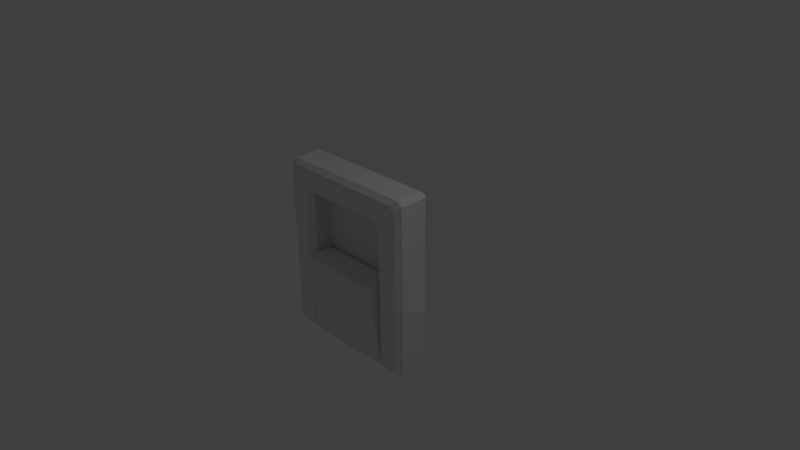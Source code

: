 # Source: alarm.blend  (saved by Blender 2.69.0; exported with 4.5.12 LTS)
import bpy
from mathutils import Matrix  # noqa: F401  (used for matrix-valued properties, if any)

bpy.ops.wm.read_factory_settings(use_empty=True)
scene = bpy.context.scene
scene.name = 'Scene'

# ---- collections
col_collection_1 = bpy.data.collections.new('Collection 1'); scene.collection.children.link(col_collection_1)

# ---- materials (node trees are filled in below, after node groups)
mat_material = bpy.data.materials.new('Material')
mat_material.alpha_threshold = 0.0
mat_material.use_transparent_shadow = False
mat_material.roughness = 0.5
mat_material.line_color = (0.0, 0.0, 0.0, 1.0)

# ---- material node trees

# ---- world
world_world = bpy.data.worlds.new('World'); scene.world = world_world
world_world.color = (0.05088, 0.05088, 0.05088)
world_world.use_sun_shadow = False
world_world.sun_shadow_jitter_overblur = 0.0
world_world.cycles.sampling_method = 'MANUAL'
world_world.cycles.sample_map_resolution = 256

# ---- cameras
cam_camera = bpy.data.cameras.new('Camera')
cam_camera.clip_end = 100.0
cam_camera.lens = 35.0
cam_camera.sensor_width = 32.0
cam_camera.sensor_height = 18.0
cam_camera.ortho_scale = 7.314
cam_camera.dof.focus_distance = 0.0
cam_camera.dof.aperture_fstop = 128.0

# ---- lights
light_lamp = bpy.data.lights.new('Lamp', 'POINT')
light_lamp.transmission_factor = 0.0
light_lamp.cutoff_distance = 30.0
light_lamp.energy = 100.0
light_lamp.shadow_buffer_clip_start = 1.001
light_lamp.shadow_soft_size = 0.1
light_lamp.shadow_maximum_resolution = 0.006
light_lamp.use_absolute_resolution = True
light_lamp.cycles.use_multiple_importance_sampling = False

# ---- meshes
me_cube_001 = bpy.data.meshes.new('Cube.001')
me_cube_001.from_pydata([(-0.5398, -0.4398, -1.2), (-0.5398, -0.5099, -1.141), (-0.6, -0.449, -1.14), (-0.6, -0.2602, -1.14), (-0.5398, -0.2, -1.14), (-0.5398, -0.2602, -1.2), (0.5398, -0.2, -1.14), (0.6, -0.2602, -1.14), (0.5398, -0.2602, -1.2), (0.6, -0.449, -1.14), (0.5398, -0.5099, -1.141), (0.5398, -0.4398, -1.2), (-0.6, -0.629, -0.06017), (-0.5398, -0.6901, -0.05935), (-0.5398, -0.6398, 0.0), (-0.6, -0.2602, -0.06017), (-0.5398, -0.2602, 0.0), (-0.5398, -0.2, -0.06017), (0.5398, -0.2, -0.06017), (0.5398, -0.2602, 0.0), (0.6, -0.2602, -0.06017), (0.6, -0.629, -0.06017), (0.5398, -0.6398, 0.0), (0.5398, -0.6901, -0.05935)], [], [(0, 5, 8, 11), (20, 21, 9, 7), (22, 19, 16, 14), (17, 18, 6, 4), (23, 13, 1, 10), (0, 1, 2), (3, 4, 5), (6, 7, 8), (9, 10, 11), (12, 13, 14), (15, 16, 17), (18, 19, 20), (21, 22, 23), (1, 13, 12, 2), (14, 16, 15, 12), (17, 4, 3, 15), (5, 0, 2, 3), (16, 19, 18, 17), (20, 7, 6, 18), (8, 5, 4, 6), (19, 22, 21, 20), (23, 10, 9, 21), (11, 8, 7, 9), (22, 14, 13, 23), (0, 11, 10, 1), (12, 15, 3, 2)])
_uv = me_cube_001.uv_layers.new(name='UVMap')
_uv.uv.foreach_set('vector', [0.05014, 1.145e-07, 0.05014, 0.0, 0.9499, 0.0, 0.9499, 1.145e-07, 1.0, 0.9499, 1.0, 0.9499, 1.0, 0.05014, 1.0, 0.05014, 0.9499, 1.0, 0.9499, 1.0, 0.05014, 1.0, 0.05014, 1.0, 0.05014, 0.9499, 0.9499, 0.9499, 0.9499, 0.05014, 0.05014, 0.05014, 0.9499, 0.9505, 0.05014, 0.9505, 0.05014, 0.04946, 0.9499, 0.04946, 0.05014, 1.145e-07, 0.05014, 0.04946, 0.0, 0.05014, 0.0, 0.05014, 0.05014, 0.05014, 0.05014, 0.0, 0.9499, 0.05014, 1.0, 0.05014, 0.9499, 0.0, 1.0, 0.05014, 0.9499, 0.04946, 0.9499, 1.145e-07, 0.0, 0.9499, 0.05014, 0.9505, 0.05014, 1.0, 0.0, 0.9499, 0.05014, 1.0, 0.05014, 0.9499, 0.9499, 0.9499, 0.9499, 1.0, 1.0, 0.9499, 1.0, 0.9499, 0.9499, 1.0, 0.9499, 0.9505, 0.05014, 0.04946, 0.05014, 0.9505, 0.0, 0.9499, 0.0, 0.05014, 0.05014, 1.0, 0.05014, 1.0, 0.0, 0.9499, 0.0, 0.9499, 0.05014, 0.9499, 0.05014, 0.05014, 0.0, 0.05014, 0.0, 0.9499, 0.05014, 0.0, 0.05014, 1.145e-07, 0.0, 0.05014, 0.0, 0.05014, 0.05014, 1.0, 0.9499, 1.0, 0.9499, 0.9499, 0.05014, 0.9499, 1.0, 0.9499, 1.0, 0.05014, 0.9499, 0.05014, 0.9499, 0.9499, 0.9499, 0.0, 0.05014, 0.0, 0.05014, 0.05014, 0.9499, 0.05014, 0.9499, 1.0, 0.9499, 1.0, 1.0, 0.9499, 1.0, 0.9499, 0.9499, 0.9505, 0.9499, 0.04946, 1.0, 0.05014, 1.0, 0.9499, 0.9499, 1.145e-07, 0.9499, 0.0, 1.0, 0.05014, 1.0, 0.05014, 0.9499, 1.0, 0.05014, 1.0, 0.05014, 0.9505, 0.9499, 0.9505, 0.05014, 1.145e-07, 0.9499, 1.145e-07, 0.9499, 0.04946, 0.05014, 0.04946, 0.0, 0.9499, 0.0, 0.9499, 0.0, 0.05014, 0.0, 0.05014])
me_cube_001.use_remesh_preserve_volume = False
me_cube_001.use_remesh_preserve_attributes = False
me_cube_001.use_mirror_vertex_groups = False
me_cube_001.update()
me_cube = bpy.data.meshes.new('Cube')
me_cube.from_pydata([(0.6, -0.2, -1.2), (-0.6, -0.2, -1.2), (0.6, -0.2, 0.8), (-0.6, -0.2, 0.8), (1.0, -0.06037, -1.14), (0.9396, -0.06037, -1.2), (0.9396, -5.751e-08, -1.14), (0.9396, -0.5, -1.14), (0.9396, -0.4396, -1.2), (1.0, -0.4396, -1.14), (-1.0, -0.4396, -1.14), (-0.9396, -0.4396, -1.2), (-0.9396, -0.5, -1.14), (-1.0, -0.06037, -1.14), (-0.9396, 3.342e-07, -1.14), (-0.9396, -0.06037, -1.2), (1.0, -0.06038, 1.14), (0.9396, -5.101e-07, 1.14), (0.9396, -0.06038, 1.2), (0.8542, -0.5, 1.14), (0.9396, -0.5, 1.054), (1.0, -0.4396, 1.14), (0.9396, -0.4396, 1.2), (-1.0, -0.4396, 1.14), (-0.9396, -0.5, 1.054), (-0.8542, -0.5, 1.14), (-0.9396, -0.4396, 1.2), (-0.9396, -5.698e-09, 1.14), (-1.0, -0.06037, 1.14), (-0.9396, -0.06037, 1.2), (0.6604, -0.5, -1.14), (0.6, -0.4396, -1.2), (-0.6, -0.4396, -1.2), (-0.6604, -0.5, -1.14), (0.6, -0.4396, 0.8), (0.6604, -0.5, 0.775), (0.575, -0.5, 0.8604), (-0.6604, -0.5, 0.775), (-0.6, -0.4396, 0.8), (-0.575, -0.5, 0.8604)], [], [(7, 20, 35, 30), (19, 25, 39, 36), (15, 5, 0, 1), (31, 34, 2, 0), (24, 12, 33, 37), (4, 16, 21, 9), (18, 29, 26, 22), (1, 32, 11, 15), (17, 6, 14, 27), (0, 2, 3, 1), (34, 38, 3, 2), (38, 32, 1, 3), (10, 23, 28, 13), (4, 5, 6), (7, 8, 9), (10, 11, 12), (13, 14, 15), (16, 17, 18), (19, 20, 21, 22), (23, 24, 25, 26), (27, 28, 29), (34, 35, 36), (37, 38, 39), (4, 9, 8, 5), (5, 15, 14, 6), (6, 17, 16, 4), (9, 21, 20, 7), (10, 13, 15, 11), (12, 24, 23, 10), (13, 28, 27, 14), (18, 22, 21, 16), (17, 27, 29, 18), (22, 26, 25, 19), (26, 29, 28, 23), (30, 35, 34, 31), (32, 38, 37, 33), (36, 39, 38, 34), (35, 20, 19, 36), (24, 37, 39, 25), (11, 32, 33, 12), (31, 8, 7, 30), (8, 31, 0, 5)])
_uv = me_cube.uv_layers.new(name='UV coord')
_uv.uv.foreach_set('vector', [0.9698, 0.02516, 0.9698, 0.9393, 0.8302, 0.8229, 0.8302, 0.02516, 0.9271, 0.9748, 0.07288, 0.9748, 0.2125, 0.8585, 0.7875, 0.8585, 0.03019, 0.0, 0.9698, 0.0, 0.8, 7.915e-08, 0.2, 7.915e-08, 0.8, 7.915e-08, 0.8, 0.8333, 0.8, 0.8333, 0.8, 7.915e-08, 0.03019, 0.9393, 0.03019, 0.02516, 0.1698, 0.02516, 0.1698, 0.8229, 1.0, 0.02516, 1.0, 0.9748, 1.0, 0.9748, 1.0, 0.02516, 0.9698, 1.0, 0.03019, 1.0, 0.03019, 1.0, 0.9698, 1.0, 0.2, 7.915e-08, 0.2, 7.915e-08, 0.03019, 7.915e-08, 0.03019, 0.0, 0.9698, 0.9748, 0.9698, 0.02516, 0.03019, 0.02516, 0.03019, 0.9748, 0.8, 7.915e-08, 0.8, 0.8333, 0.2, 0.8333, 0.2, 7.915e-08, 0.8, 0.8333, 0.2, 0.8333, 0.2, 0.8333, 0.8, 0.8333, 0.2, 0.8333, 0.2, 7.915e-08, 0.2, 7.915e-08, 0.2, 0.8333, 1.9e-07, 0.02516, 0.0, 0.9748, 1.9e-07, 0.9748, 3.799e-07, 0.02516, 1.0, 0.02516, 0.9698, 0.0, 0.9698, 0.02516, 0.9698, 0.02516, 0.9698, 7.915e-08, 1.0, 0.02516, 1.9e-07, 0.02516, 0.03019, 7.915e-08, 0.03019, 0.02516, 3.799e-07, 0.02516, 0.03019, 0.02516, 0.03019, 0.0, 1.0, 0.9748, 0.9698, 0.9748, 0.9698, 1.0, 0.9271, 0.9748, 0.9698, 0.9393, 1.0, 0.9748, 0.9698, 1.0, 0.0, 0.9748, 0.03019, 0.9393, 0.07288, 0.9748, 0.03019, 1.0, 0.03019, 0.9748, 1.9e-07, 0.9748, 0.03019, 1.0, 0.8, 0.8333, 0.8302, 0.8229, 0.7875, 0.8585, 0.1698, 0.8229, 0.2, 0.8333, 0.2125, 0.8585, 1.0, 0.02516, 1.0, 0.02516, 0.9698, 7.915e-08, 0.9698, 0.0, 0.9698, 0.0, 0.03019, 0.0, 0.03019, 0.02516, 0.9698, 0.02516, 0.9698, 0.02516, 0.9698, 0.9748, 1.0, 0.9748, 1.0, 0.02516, 1.0, 0.02516, 1.0, 0.9748, 0.9698, 0.9393, 0.9698, 0.02516, 1.9e-07, 0.02516, 3.799e-07, 0.02516, 0.03019, 0.0, 0.03019, 7.915e-08, 0.03019, 0.02516, 0.03019, 0.9393, 0.0, 0.9748, 1.9e-07, 0.02516, 3.799e-07, 0.02516, 1.9e-07, 0.9748, 0.03019, 0.9748, 0.03019, 0.02516, 0.9698, 1.0, 0.9698, 1.0, 1.0, 0.9748, 1.0, 0.9748, 0.9698, 0.9748, 0.03019, 0.9748, 0.03019, 1.0, 0.9698, 1.0, 0.9698, 1.0, 0.03019, 1.0, 0.07288, 0.9748, 0.9271, 0.9748, 0.03019, 1.0, 0.03019, 1.0, 1.9e-07, 0.9748, 0.0, 0.9748, 0.8302, 0.02516, 0.8302, 0.8229, 0.8, 0.8333, 0.8, 7.915e-08, 0.2, 7.915e-08, 0.2, 0.8333, 0.1698, 0.8229, 0.1698, 0.02516, 0.7875, 0.8585, 0.2125, 0.8585, 0.2, 0.8333, 0.8, 0.8333, 0.8302, 0.8229, 0.9698, 0.9393, 0.9271, 0.9748, 0.7875, 0.8585, 0.03019, 0.9393, 0.1698, 0.8229, 0.2125, 0.8585, 0.07288, 0.9748, 0.03019, 7.915e-08, 0.2, 7.915e-08, 0.1698, 0.02516, 0.03019, 0.02516, 0.8, 7.915e-08, 0.9698, 7.915e-08, 0.9698, 0.02516, 0.8302, 0.02516, 0.9698, 7.915e-08, 0.8, 7.915e-08, 0.8, 7.915e-08, 0.9698, 0.0])
me_cube.materials.append(mat_material)
me_cube.use_remesh_preserve_volume = False
me_cube.use_remesh_preserve_attributes = False
me_cube.use_mirror_vertex_groups = False
me_cube.update()

# ---- objects
ob_handle = bpy.data.objects.new('Handle', me_cube_001)
ob_base = bpy.data.objects.new('Base', me_cube)
ob_lamp = bpy.data.objects.new('Lamp', light_lamp)
ob_camera = bpy.data.objects.new('Camera', cam_camera)

# ---- transforms, parenting, visibility, modifiers, constraints
ob_handle.location = (0.0, 0.0, 0.0)
ob_handle.lineart.crease_threshold = 0.0
ob_base.location = (0.0, 0.0, 0.0)
ob_base.lock_rotations_4d = False
ob_base.empty_display_type = 'ARROWS'
ob_base.lineart.crease_threshold = 0.0
ob_lamp.location = (4.076, 1.005, 5.904)
ob_lamp.rotation_euler = (0.6503, 0.05522, 1.866)
ob_lamp.lock_rotations_4d = False
ob_lamp.empty_display_type = 'ARROWS'
ob_lamp.color = (0.0, 0.0, 0.0, 0.0)
ob_lamp.lineart.crease_threshold = 0.0
ob_camera.location = (7.481, -6.508, 5.344)
ob_camera.rotation_euler = (1.109, 0.01082, 0.8149)
ob_camera.lock_rotations_4d = False
ob_camera.empty_display_type = 'ARROWS'
ob_camera.color = (0.0, 0.0, 0.0, 0.0)
ob_camera.display_type = 'WIRE'
ob_camera.lineart.crease_threshold = 0.0

# ---- collection membership
col_collection_1.objects.link(ob_handle)
col_collection_1.objects.link(ob_base)
col_collection_1.objects.link(ob_lamp)
col_collection_1.objects.link(ob_camera)

# ---- scene / render settings (as saved in the file)
scene.camera = ob_camera
scene.frame_start = 1; scene.frame_end = 250; scene.frame_set(1)
scene.render.engine = 'BLENDER_EEVEE_NEXT'
scene.render.image_settings.compression = 90
scene.render.resolution_percentage = 50
scene.render.dither_intensity = 0.0
scene.cycles.use_denoising = False
scene.cycles.samples = 10
scene.cycles.sampling_pattern = 'TABULATED_SOBOL'
scene.cycles.light_sampling_threshold = 0.0
scene.cycles.use_adaptive_sampling = False
scene.cycles.use_light_tree = False
scene.cycles.blur_glossy = 0.0
scene.cycles.volume_bounces = 1
scene.cycles.pixel_filter_type = 'GAUSSIAN'
scene.cycles.sample_clamp_indirect = 0.0
scene.view_settings.view_transform = 'Standard'
bpy.context.view_layer.update()

